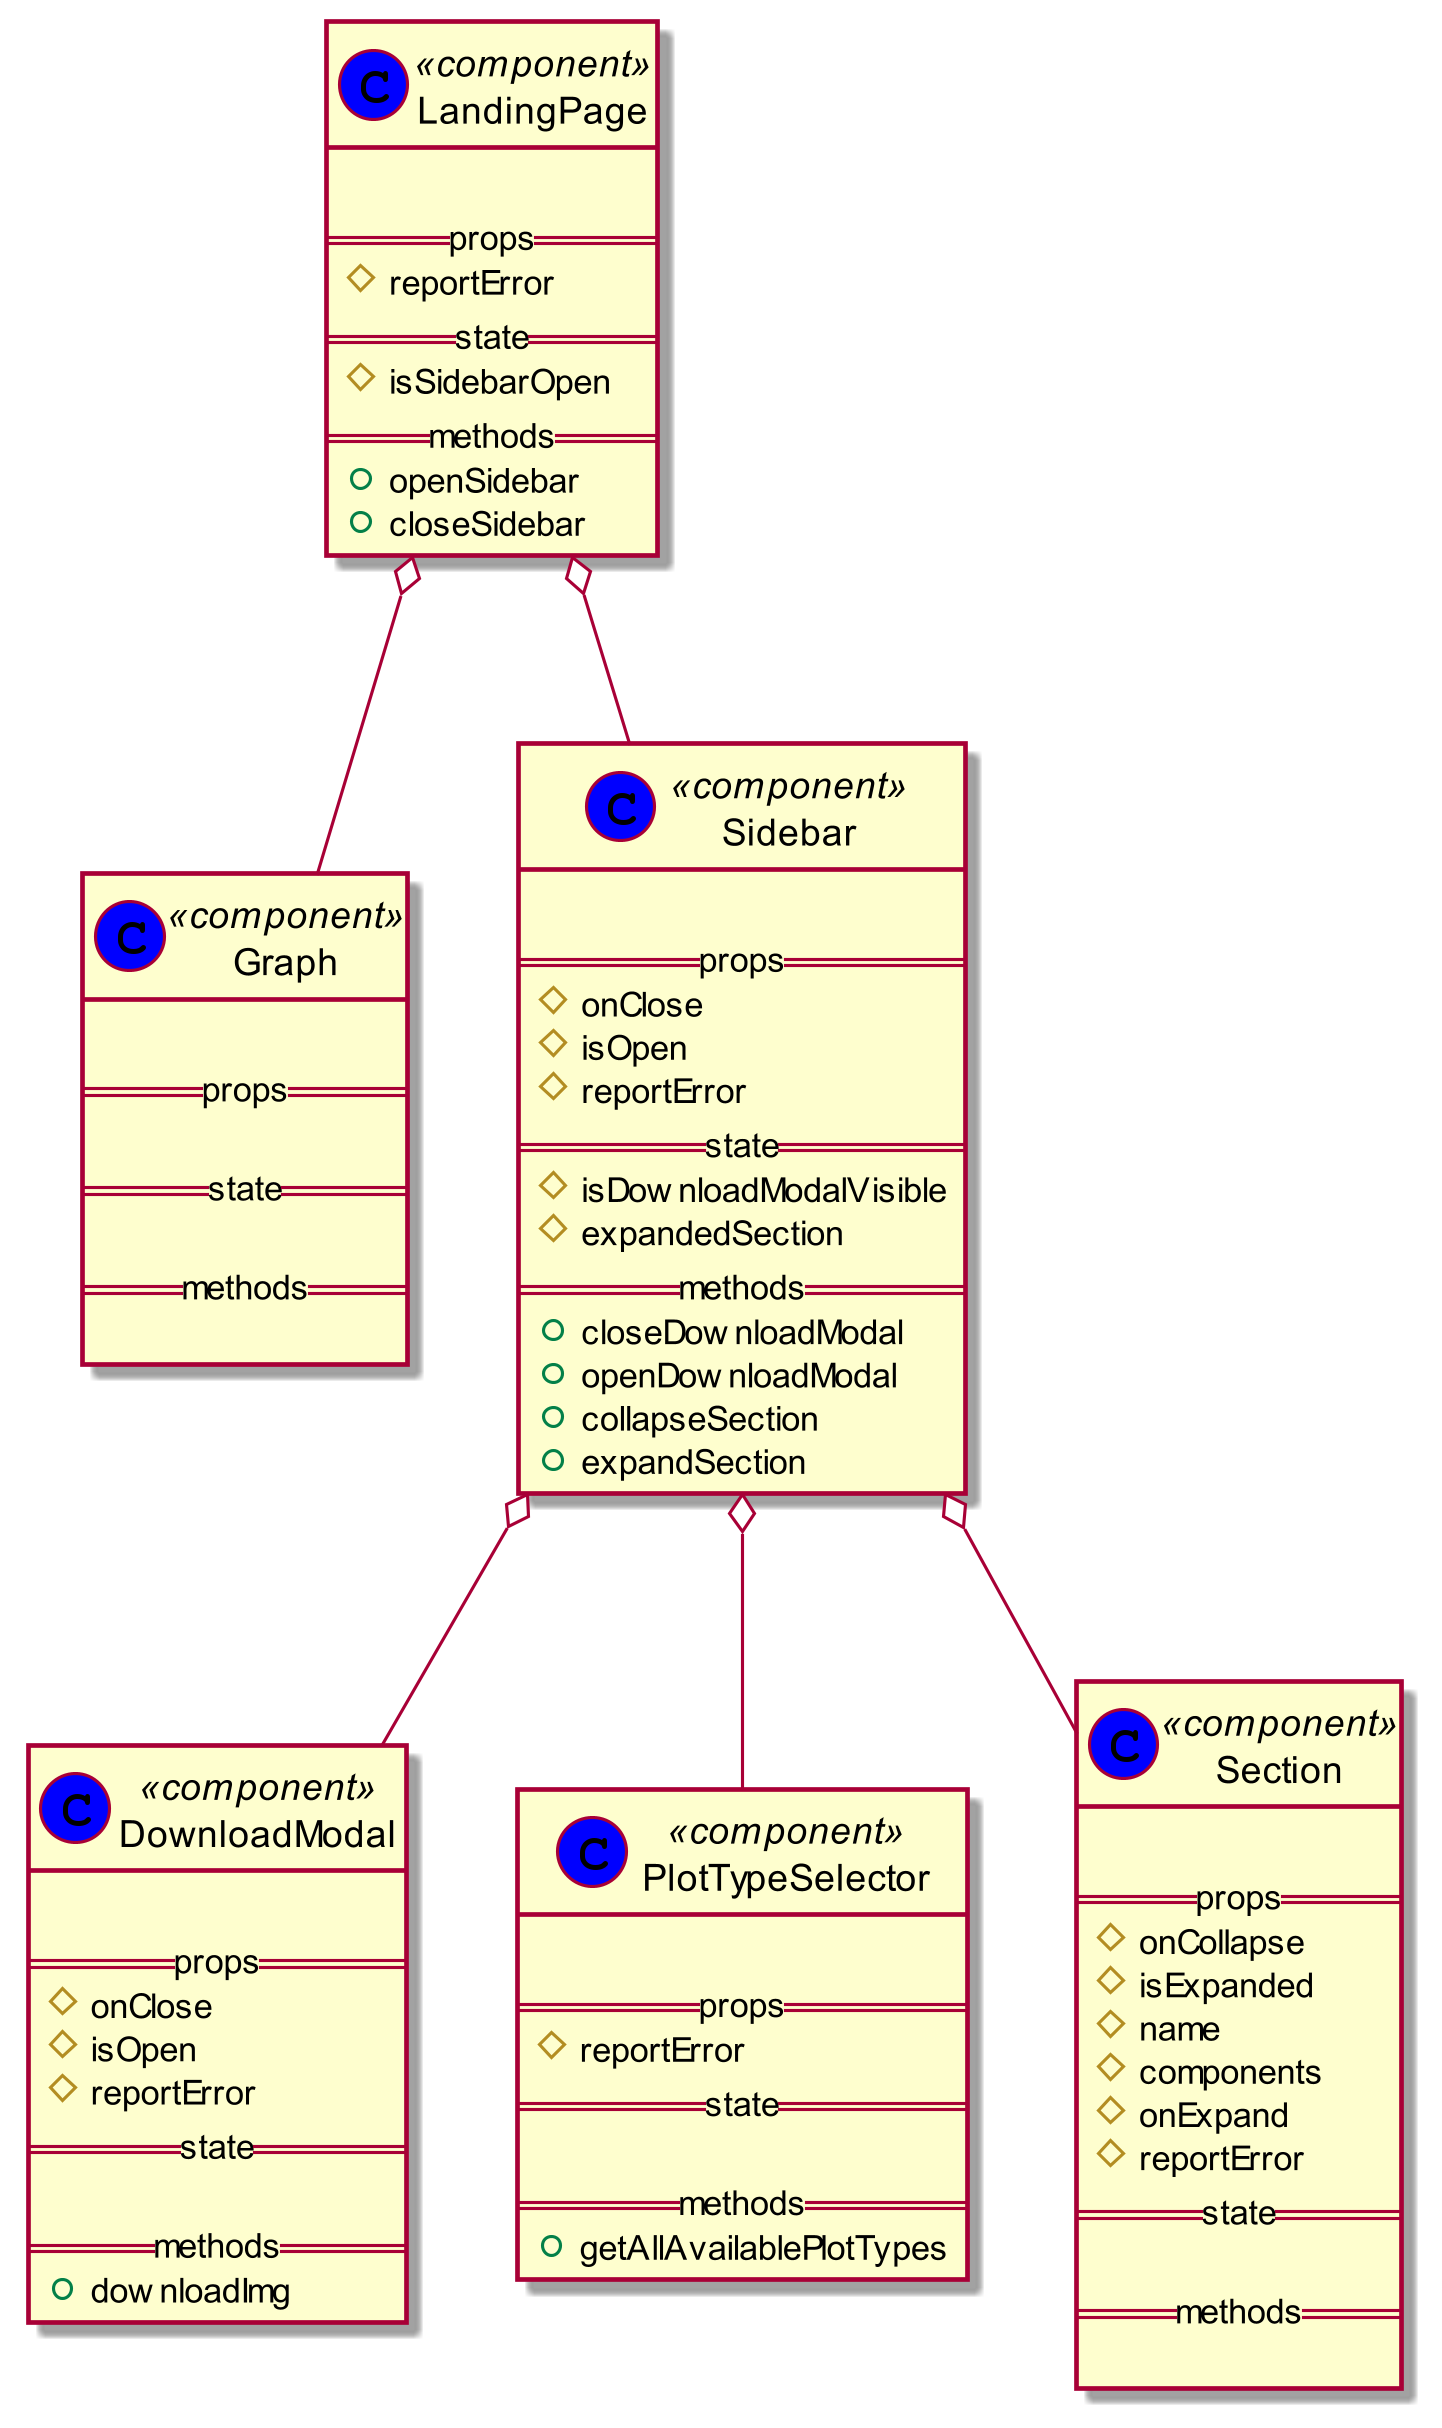

The diagram above was rendered by PlantUML. Its source (embedded in the PNG):
@startuml
skinparam dpi 300
class "LandingPage" << (C,blue) component >> {
    
    ==props==
    #reportError
    ==state==
    #isSidebarOpen
    ==methods==
    +openSidebar
    +closeSidebar
}

class "Graph" << (C,blue) component >> {
    
    ==props==

    ==state==

    ==methods==

}

class "Sidebar" << (C,blue) component >> {
    
    ==props==
    #onClose
    #isOpen
    #reportError
    ==state==
    #isDownloadModalVisible
    #expandedSection
    ==methods==
    +closeDownloadModal
    +openDownloadModal
    +collapseSection
    +expandSection
}

class "DownloadModal" << (C,blue) component >> {
    
    ==props==
    #onClose
    #isOpen
    #reportError
    ==state==

    ==methods==
    +downloadImg
}

class "PlotTypeSelector" << (C,blue) component >> {
    
    ==props==
    #reportError
    ==state==

    ==methods==
    +getAllAvailablePlotTypes
}

class "Section" << (C,blue) component >> {
    
    ==props==
    #onCollapse
    #isExpanded
    #name
    #components
    #onExpand
    #reportError
    ==state==

    ==methods==

}

LandingPage o-- Graph
LandingPage o-- Sidebar
Sidebar o-- DownloadModal
Sidebar o-- PlotTypeSelector
Sidebar o-- Section

@enduml